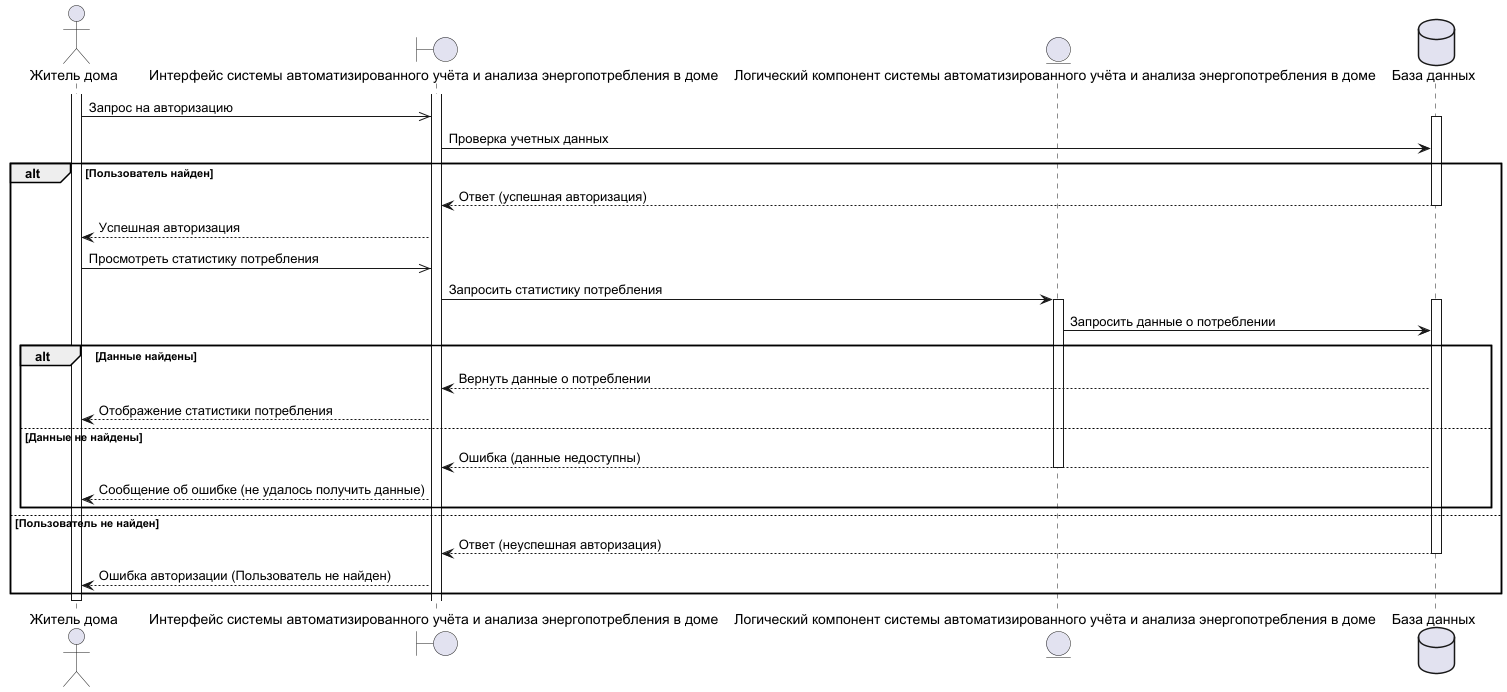

The diagram above was rendered by PlantUML. Its source (embedded in the PNG):
@startuml sequences

actor "Житель дома" as user
boundary "Интерфейс системы автоматизированного учёта и анализа энергопотребления в доме" as interface
entity "Логический компонент системы автоматизированного учёта и анализа энергопотребления в доме" as system
database "База данных" as database

activate user
activate interface
user ->> interface: Запрос на авторизацию

activate database
interface -> database: Проверка учетных данных
alt Пользователь найден
    database --> interface: Ответ (успешная авторизация)
    deactivate database
    interface --> user: Успешная авторизация

    user ->> interface : Просмотреть статистику потребления
    interface -> system : Запросить статистику потребления

    activate system
    activate database
    system -> database : Запросить данные о потреблении
    alt Данные найдены
        database --> interface: Вернуть данные о потреблении
        interface --> user: Отображение статистики потребления
    else Данные не найдены
        database --> interface: Ошибка (данные недоступны)
        deactivate system
        interface --> user: Сообщение об ошибке (не удалось получить данные)
    end

else Пользователь не найден
    database --> interface: Ответ (неуспешная авторизация)
    deactivate database
    interface --> user: Ошибка авторизации (Пользователь не найден)
end

activate interface
deactivate user

@enduml